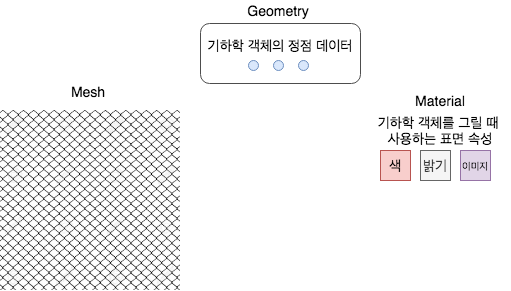

The diagram above was exported from draw.io. Its source (the exported page's mxGraphModel, read from the mxfile embedded in the PNG):
<mxGraphModel dx="1310" dy="813" grid="1" gridSize="10" guides="1" tooltips="1" connect="1" arrows="1" fold="1" page="1" pageScale="1" pageWidth="827" pageHeight="1169" math="0" shadow="0">
  <root>
    <mxCell id="0" />
    <mxCell id="1" parent="0" />
    <mxCell id="R4XbYTnK8rJlBba5VRZJ-12" value="" style="shape=image;verticalLabelPosition=bottom;labelBackgroundColor=#ffffff;verticalAlign=top;aspect=fixed;imageAspect=0;image=https://previews.123rf.com/images/artshock/artshock1605/artshock160500411/57387962-fence-made-of-metal-wire-mesh-illustration-on-white-background-.jpg;" vertex="1" parent="1">
      <mxGeometry x="230" y="720" width="180" height="180" as="geometry" />
    </mxCell>
    <mxCell id="R4XbYTnK8rJlBba5VRZJ-13" value="Mesh" style="text;html=1;strokeColor=none;fillColor=none;align=center;verticalAlign=middle;whiteSpace=wrap;rounded=0;fontSize=14;" vertex="1" parent="1">
      <mxGeometry x="298" y="691" width="40" height="20" as="geometry" />
    </mxCell>
    <mxCell id="R4XbYTnK8rJlBba5VRZJ-15" value="Geometry" style="text;html=1;strokeColor=none;fillColor=none;align=center;verticalAlign=middle;whiteSpace=wrap;rounded=0;fontSize=14;" vertex="1" parent="1">
      <mxGeometry x="488" y="610" width="40" height="20" as="geometry" />
    </mxCell>
    <mxCell id="R4XbYTnK8rJlBba5VRZJ-16" value="기하학 객체의 정점 데이터&lt;br&gt;." style="rounded=1;whiteSpace=wrap;html=1;strokeWidth=1;fillColor=none;fontSize=14;strokeColor=#4D4D4D;" vertex="1" parent="1">
      <mxGeometry x="430" y="633" width="160" height="60" as="geometry" />
    </mxCell>
    <mxCell id="R4XbYTnK8rJlBba5VRZJ-17" value="" style="ellipse;whiteSpace=wrap;html=1;aspect=fixed;strokeColor=#6c8ebf;strokeWidth=1;fillColor=#dae8fc;fontSize=14;" vertex="1" parent="1">
      <mxGeometry x="478" y="670" width="10" height="10" as="geometry" />
    </mxCell>
    <mxCell id="R4XbYTnK8rJlBba5VRZJ-18" value="" style="ellipse;whiteSpace=wrap;html=1;aspect=fixed;strokeColor=#6c8ebf;strokeWidth=1;fillColor=#dae8fc;fontSize=14;" vertex="1" parent="1">
      <mxGeometry x="503" y="670" width="10" height="10" as="geometry" />
    </mxCell>
    <mxCell id="R4XbYTnK8rJlBba5VRZJ-19" value="" style="ellipse;whiteSpace=wrap;html=1;aspect=fixed;strokeColor=#6c8ebf;strokeWidth=1;fillColor=#dae8fc;fontSize=14;" vertex="1" parent="1">
      <mxGeometry x="528" y="670" width="10" height="10" as="geometry" />
    </mxCell>
    <mxCell id="R4XbYTnK8rJlBba5VRZJ-20" value="Material" style="text;html=1;strokeColor=none;fillColor=none;align=center;verticalAlign=middle;whiteSpace=wrap;rounded=0;fontSize=14;" vertex="1" parent="1">
      <mxGeometry x="650" y="700" width="40" height="20" as="geometry" />
    </mxCell>
    <mxCell id="R4XbYTnK8rJlBba5VRZJ-21" value="기하학 객체를 그릴 때 &lt;br&gt;사용하는 표면 속성" style="text;html=1;strokeColor=none;fillColor=none;align=center;verticalAlign=middle;whiteSpace=wrap;rounded=0;fontSize=14;" vertex="1" parent="1">
      <mxGeometry x="600" y="730" width="140" height="20" as="geometry" />
    </mxCell>
    <mxCell id="R4XbYTnK8rJlBba5VRZJ-22" value="색" style="whiteSpace=wrap;html=1;aspect=fixed;strokeColor=#b85450;strokeWidth=1;fillColor=#f8cecc;fontSize=14;" vertex="1" parent="1">
      <mxGeometry x="610" y="760" width="30" height="30" as="geometry" />
    </mxCell>
    <mxCell id="R4XbYTnK8rJlBba5VRZJ-23" value="밝기" style="whiteSpace=wrap;html=1;aspect=fixed;strokeWidth=1;fontSize=14;fillColor=#f5f5f5;strokeColor=#666666;fontColor=#333333;" vertex="1" parent="1">
      <mxGeometry x="650" y="760" width="30" height="30" as="geometry" />
    </mxCell>
    <mxCell id="R4XbYTnK8rJlBba5VRZJ-24" value="이미지" style="whiteSpace=wrap;html=1;aspect=fixed;strokeWidth=1;fontSize=10;fillColor=#e1d5e7;strokeColor=#9673a6;" vertex="1" parent="1">
      <mxGeometry x="690" y="760" width="30" height="30" as="geometry" />
    </mxCell>
  </root>
</mxGraphModel>